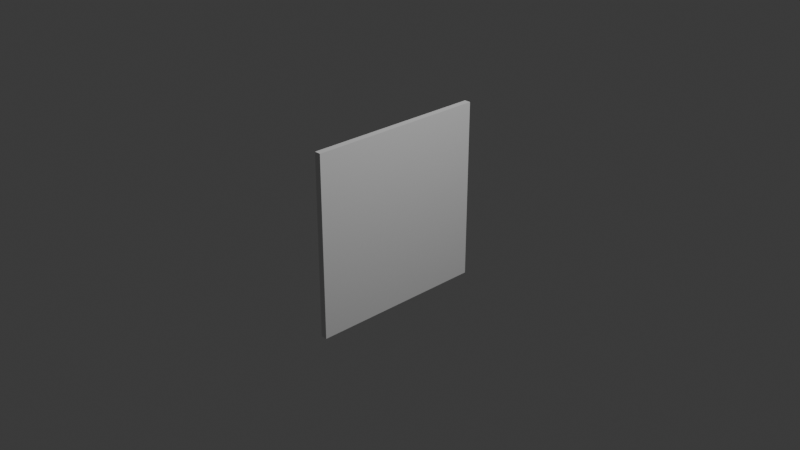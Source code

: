 # Source: Destroyed.blend  (saved by Blender 5.2.45; exported with 4.5.12 LTS)
import bpy
from mathutils import Matrix  # noqa: F401  (used for matrix-valued properties, if any)

bpy.ops.wm.read_factory_settings(use_empty=True)
scene = bpy.context.scene
scene.name = 'Scene'

# ---- collections
col_collection = bpy.data.collections.new('Collection'); scene.collection.children.link(col_collection)

# ---- world
world_world = bpy.data.worlds.new('World'); scene.world = world_world
world_world.use_nodes = True; world_world.node_tree.nodes.clear()
_N = world_world.node_tree.nodes; _L = world_world.node_tree.links
n0 = _N.new('ShaderNodeOutputWorld'); n0.name = 'World Output'; n0.location = (200, 100)
n1 = _N.new('ShaderNodeBackground'); n1.name = 'Background'; n1.location = (-200, 100)
n1.inputs[0].default_value = (0.05088, 0.05088, 0.05088, 1.0)
_L.new(n1.outputs[0], n0.inputs[0])
n0.is_active_output = True
world_world.color = (0.05088, 0.05088, 0.05088)
world_world.sun_shadow_jitter_overblur = 0.0

# ---- cameras
cam_camera = bpy.data.cameras.new('Camera')
cam_camera.clip_end = 100.0
cam_camera.ortho_scale = 7.314

# ---- lights
light_light = bpy.data.lights.new('Light', 'POINT')
light_light.energy = 1000.0
light_light.shadow_soft_size = 0.1

# ---- meshes
me_plane = bpy.data.meshes.new('Plane')
me_plane.from_pydata([], [], [])
_uv = me_plane.uv_layers.new(name='UVMap')
_uv.uv.foreach_set('vector', [])
me_plane.update()
me_plane_001 = bpy.data.meshes.new('Plane.001')
me_plane_001.from_pydata([(-1.0, -1.0, 0.0), (-1.0, -0.5939, 0.0), (-0.5343, -1.0, 0.0)], [], [(0, 2, 1)])
_uv = me_plane_001.uv_layers.new(name='UVMap')
_uv.uv.foreach_set('vector', [0.0, 0.0, 0.2328, 0.0, 0.0, 0.203])
me_plane_001.update()
me_plane_002 = bpy.data.meshes.new('Plane.002')
me_plane_002.from_pydata([(-1.0, -0.5939, 0.0), (-0.5343, -1.0, 0.0), (-0.2783, -1.0, 0.0), (-0.6535, 0.4256, 0.0), (-0.7133, -0.4872, 0.0), (-0.7456, 0.4617, 0.0)], [], [(0, 1, 2, 4, 3, 5)])
_uv = me_plane_002.uv_layers.new(name='UVMap')
_uv.uv.foreach_set('vector', [0.0, 0.203, 0.2328, 0.0, 0.3608, 0.0, 0.1434, 0.2564, 0.1732, 0.7128, 0.1272, 0.7308])
me_plane_002.update()
me_plane_003 = bpy.data.meshes.new('Plane.003')
me_plane_003.from_pydata([(-1.0, 0.6541, 0.0), (-1.0, -0.5939, 0.0), (-0.7456, 0.4617, 0.0)], [], [(0, 1, 2)])
_uv = me_plane_003.uv_layers.new(name='UVMap')
_uv.uv.foreach_set('vector', [0.0, 0.827, 0.0, 0.203, 0.1272, 0.7308])
me_plane_003.update()
me_plane_004 = bpy.data.meshes.new('Plane.004')
me_plane_004.from_pydata([(-1.0, 0.6541, 0.0), (-0.675, 0.7546, 0.0), (-0.7456, 0.4617, 0.0)], [], [(0, 2, 1)])
_uv = me_plane_004.uv_layers.new(name='UVMap')
_uv.uv.foreach_set('vector', [0.0, 0.827, 0.1272, 0.7308, 0.1625, 0.8773])
me_plane_004.update()
me_plane_005 = bpy.data.meshes.new('Plane.005')
me_plane_005.from_pydata([(-1.0, 1.0, 0.0), (-0.6159, 1.0, 0.0), (-1.0, 0.6541, 0.0), (-0.675, 0.7546, 0.0)], [], [(1, 0, 2, 3)])
_uv = me_plane_005.uv_layers.new(name='UVMap')
_uv.uv.foreach_set('vector', [0.1921, 1.0, 0.0, 1.0, 0.0, 0.827, 0.1625, 0.8773])
me_plane_005.update()
me_plane_006 = bpy.data.meshes.new('Plane.006')
me_plane_006.from_pydata([(-0.675, 0.7546, 0.0), (-0.6535, 0.4256, 0.0), (-0.6311, 0.7682, 0.0), (-0.7456, 0.4617, 0.0)], [], [(3, 1, 2, 0)])
_uv = me_plane_006.uv_layers.new(name='UVMap')
_uv.uv.foreach_set('vector', [0.1272, 0.7308, 0.1732, 0.7128, 0.1845, 0.8841, 0.1625, 0.8773])
me_plane_006.update()
me_plane_007 = bpy.data.meshes.new('Plane.007')
me_plane_007.from_pydata([(-0.6159, 1.0, 0.0), (-0.675, 0.7546, 0.0), (-0.6311, 0.7682, 0.0)], [], [(1, 2, 0)])
_uv = me_plane_007.uv_layers.new(name='UVMap')
_uv.uv.foreach_set('vector', [0.1625, 0.8773, 0.1845, 0.8841, 0.1921, 1.0])
me_plane_007.update()
me_plane_008 = bpy.data.meshes.new('Plane.008')
me_plane_008.from_pydata([(-0.2322, 1.0, 0.0), (-0.6159, 1.0, 0.0), (-0.335, 0.8598, 0.0), (-0.6311, 0.7682, 0.0)], [], [(1, 3, 2, 0)])
_uv = me_plane_008.uv_layers.new(name='UVMap')
_uv.uv.foreach_set('vector', [0.1921, 1.0, 0.1845, 0.8841, 0.3325, 0.9299, 0.3839, 1.0])
me_plane_008.update()
me_plane_009 = bpy.data.meshes.new('Plane.009')
me_plane_009.from_pydata([(-0.6535, 0.4256, 0.0), (-0.335, 0.8598, 0.0), (-0.6311, 0.7682, 0.0)], [], [(1, 2, 0)])
_uv = me_plane_009.uv_layers.new(name='UVMap')
_uv.uv.foreach_set('vector', [0.3325, 0.9299, 0.1845, 0.8841, 0.1732, 0.7128])
me_plane_009.update()
me_plane_010 = bpy.data.meshes.new('Plane.010')
me_plane_010.from_pydata([(-0.2783, -1.0, 0.0), (-0.6535, 0.4256, 0.0), (-0.7133, -0.4872, 0.0), (-0.0388, -0.4339, 0.0), (0.288, -0.07059, 0.0), (-0.5993, 0.1943, 0.0), (-0.1864, 0.9058, 0.0), (-0.335, 0.8598, 0.0)], [], [(5, 4, 6, 7, 1, 2, 0, 3)])
_uv = me_plane_010.uv_layers.new(name='UVMap')
_uv.uv.foreach_set('vector', [0.2003, 0.5972, 0.644, 0.4647, 0.4068, 0.9529, 0.3325, 0.9299, 0.1732, 0.7128, 0.1434, 0.2564, 0.3608, 0.0, 0.4806, 0.283])
me_plane_010.update()
me_plane_011 = bpy.data.meshes.new('Plane.011')
me_plane_011.from_pydata([(-0.0388, -0.4339, 0.0), (0.288, -0.07059, 0.0), (-0.5993, 0.1943, 0.0)], [], [(0, 1, 2)])
_uv = me_plane_011.uv_layers.new(name='UVMap')
_uv.uv.foreach_set('vector', [0.4806, 0.283, 0.644, 0.4647, 0.2003, 0.5972])
me_plane_011.update()
me_plane_012 = bpy.data.meshes.new('Plane.012')
me_plane_012.from_pydata([(-0.2783, -1.0, 0.0), (0.4462, -1.0, 0.0), (-0.0388, -0.4339, 0.0)], [], [(2, 0, 1)])
_uv = me_plane_012.uv_layers.new(name='UVMap')
_uv.uv.foreach_set('vector', [0.4806, 0.283, 0.3608, 0.0, 0.7231, 0.0])
me_plane_012.update()
me_plane_013 = bpy.data.meshes.new('Plane.013')
me_plane_013.from_pydata([(1.0, -0.2408, 0.0), (0.4462, -1.0, 0.0), (-0.0388, -0.4339, 0.0), (0.288, -0.07059, 0.0)], [], [(1, 0, 3, 2)])
_uv = me_plane_013.uv_layers.new(name='UVMap')
_uv.uv.foreach_set('vector', [0.7231, 0.0, 1.0, 0.3796, 0.644, 0.4647, 0.4806, 0.283])
me_plane_013.update()
me_plane_014 = bpy.data.meshes.new('Plane.014')
me_plane_014.from_pydata([(1.0, -1.0, 0.0), (1.0, -0.2408, 0.0), (0.4462, -1.0, 0.0)], [], [(1, 2, 0)])
_uv = me_plane_014.uv_layers.new(name='UVMap')
_uv.uv.foreach_set('vector', [1.0, 0.3796, 0.7231, 0.0, 1.0, 0.0])
me_plane_014.update()
me_plane_015 = bpy.data.meshes.new('Plane.015')
me_plane_015.from_pydata([(0.1182, 1.0, 0.0), (1.0, -0.2408, 0.0), (1.0, -0.1023, 0.0), (0.288, -0.07059, 0.0), (-0.1864, 0.9058, 0.0)], [], [(2, 0, 4, 3, 1)])
_uv = me_plane_015.uv_layers.new(name='UVMap')
_uv.uv.foreach_set('vector', [1.0, 0.4489, 0.5591, 1.0, 0.4068, 0.9529, 0.644, 0.4647, 1.0, 0.3796])
me_plane_015.update()
me_plane_016 = bpy.data.meshes.new('Plane.016')
me_plane_016.from_pydata([(0.6885, 1.0, 0.0), (0.1182, 1.0, 0.0), (1.0, -0.1023, 0.0)], [], [(1, 2, 0)])
_uv = me_plane_016.uv_layers.new(name='UVMap')
_uv.uv.foreach_set('vector', [0.5591, 1.0, 1.0, 0.4489, 0.8442, 1.0])
me_plane_016.update()
me_plane_017 = bpy.data.meshes.new('Plane.017')
me_plane_017.from_pydata([(1.0, 1.0, 0.0), (0.6885, 1.0, 0.0), (1.0, -0.1023, 0.0)], [], [(1, 2, 0)])
_uv = me_plane_017.uv_layers.new(name='UVMap')
_uv.uv.foreach_set('vector', [0.8442, 1.0, 1.0, 0.4489, 1.0, 1.0])
me_plane_017.update()
me_plane_018 = bpy.data.meshes.new('Plane.018')
me_plane_018.from_pydata([(0.1182, 1.0, 0.0), (-0.2322, 1.0, 0.0), (-0.1864, 0.9058, 0.0)], [], [(1, 2, 0)])
_uv = me_plane_018.uv_layers.new(name='UVMap')
_uv.uv.foreach_set('vector', [0.3839, 1.0, 0.4068, 0.9529, 0.5591, 1.0])
me_plane_018.update()
me_plane_019 = bpy.data.meshes.new('Plane.019')
me_plane_019.from_pydata([(-0.2322, 1.0, 0.0), (-0.1864, 0.9058, 0.0), (-0.335, 0.8598, 0.0)], [], [(1, 0, 2)])
_uv = me_plane_019.uv_layers.new(name='UVMap')
_uv.uv.foreach_set('vector', [0.4068, 0.9529, 0.3839, 1.0, 0.3325, 0.9299])
me_plane_019.update()

# ---- objects
ob_light = bpy.data.objects.new('Light', light_light)
ob_camera = bpy.data.objects.new('Camera', cam_camera)
ob_plane = bpy.data.objects.new('Plane', me_plane)
ob_plane_001 = bpy.data.objects.new('Plane.001', me_plane_001)
ob_plane_002 = bpy.data.objects.new('Plane.002', me_plane_002)
ob_plane_003 = bpy.data.objects.new('Plane.003', me_plane_003)
ob_plane_004 = bpy.data.objects.new('Plane.004', me_plane_004)
ob_plane_005 = bpy.data.objects.new('Plane.005', me_plane_005)
ob_plane_006 = bpy.data.objects.new('Plane.006', me_plane_006)
ob_plane_007 = bpy.data.objects.new('Plane.007', me_plane_007)
ob_plane_008 = bpy.data.objects.new('Plane.008', me_plane_008)
ob_plane_009 = bpy.data.objects.new('Plane.009', me_plane_009)
ob_plane_010 = bpy.data.objects.new('Plane.010', me_plane_010)
ob_plane_011 = bpy.data.objects.new('Plane.011', me_plane_011)
ob_plane_012 = bpy.data.objects.new('Plane.012', me_plane_012)
ob_plane_013 = bpy.data.objects.new('Plane.013', me_plane_013)
ob_plane_014 = bpy.data.objects.new('Plane.014', me_plane_014)
ob_plane_015 = bpy.data.objects.new('Plane.015', me_plane_015)
ob_plane_016 = bpy.data.objects.new('Plane.016', me_plane_016)
ob_plane_017 = bpy.data.objects.new('Plane.017', me_plane_017)
ob_plane_018 = bpy.data.objects.new('Plane.018', me_plane_018)
ob_plane_019 = bpy.data.objects.new('Plane.019', me_plane_019)

# ---- transforms, parenting, visibility, modifiers, constraints
ob_light.location = (4.076, 1.005, 5.904)
ob_light.rotation_euler = (0.6503, 0.05522, 1.866)
ob_light.lock_rotations_4d = False
ob_light.empty_display_type = 'ARROWS'
ob_light.color = (0.0, 0.0, 0.0, 0.0)
ob_light.lineart.crease_threshold = 0.0
ob_camera.location = (7.359, -6.926, 4.958)
ob_camera.rotation_euler = (1.109, 0.0, 0.8149)
ob_camera.lock_rotations_4d = False
ob_camera.empty_display_type = 'ARROWS'
ob_camera.color = (0.0, 0.0, 0.0, 0.0)
ob_camera.display_type = 'WIRE'
ob_camera.lineart.crease_threshold = 0.0
ob_plane.location = (0.0, 0.0, 0.0)
ob_plane.rotation_euler = (0.0, 1.571, 0.0)
_m = ob_plane.modifiers.new('Solidify', 'SOLIDIFY')
ob_plane_001.location = (0.0, 0.0, 0.0)
ob_plane_001.rotation_euler = (0.0, 1.571, 0.0)
_m = ob_plane_001.modifiers.new('Solidify', 'SOLIDIFY')
_m.thickness = 0.07
ob_plane_002.location = (0.0, 0.0, 0.0)
ob_plane_002.rotation_euler = (0.0, 1.571, 0.0)
_m = ob_plane_002.modifiers.new('Solidify', 'SOLIDIFY')
_m.thickness = 0.07
ob_plane_003.location = (0.0, 0.0, 0.0)
ob_plane_003.rotation_euler = (0.0, 1.571, 0.0)
_m = ob_plane_003.modifiers.new('Solidify', 'SOLIDIFY')
_m.thickness = 0.07
ob_plane_004.location = (0.0, 0.0, 0.0)
ob_plane_004.rotation_euler = (0.0, 1.571, 0.0)
_m = ob_plane_004.modifiers.new('Solidify', 'SOLIDIFY')
_m.thickness = 0.07
ob_plane_005.location = (0.0, 0.0, 0.0)
ob_plane_005.rotation_euler = (0.0, 1.571, 0.0)
_m = ob_plane_005.modifiers.new('Solidify', 'SOLIDIFY')
_m.thickness = 0.07
ob_plane_006.location = (0.0, 0.0, 0.0)
ob_plane_006.rotation_euler = (0.0, 1.571, 0.0)
_m = ob_plane_006.modifiers.new('Solidify', 'SOLIDIFY')
_m.thickness = 0.07
ob_plane_007.location = (0.0, 0.0, 0.0)
ob_plane_007.rotation_euler = (0.0, 1.571, 0.0)
_m = ob_plane_007.modifiers.new('Solidify', 'SOLIDIFY')
_m.thickness = 0.07
ob_plane_008.location = (0.0, 0.0, 0.0)
ob_plane_008.rotation_euler = (0.0, 1.571, 0.0)
_m = ob_plane_008.modifiers.new('Solidify', 'SOLIDIFY')
_m.thickness = 0.07
ob_plane_009.location = (0.0, 0.0, 0.0)
ob_plane_009.rotation_euler = (0.0, 1.571, 0.0)
_m = ob_plane_009.modifiers.new('Solidify', 'SOLIDIFY')
_m.thickness = 0.07
ob_plane_010.location = (0.0, 0.0, 0.0)
ob_plane_010.rotation_euler = (0.0, 1.571, 0.0)
_m = ob_plane_010.modifiers.new('Solidify', 'SOLIDIFY')
_m.thickness = 0.07
ob_plane_011.location = (0.0, 0.0, 0.0)
ob_plane_011.rotation_euler = (0.0, 1.571, 0.0)
_m = ob_plane_011.modifiers.new('Solidify', 'SOLIDIFY')
_m.thickness = 0.07
ob_plane_012.location = (0.0, 0.0, 0.0)
ob_plane_012.rotation_euler = (0.0, 1.571, 0.0)
_m = ob_plane_012.modifiers.new('Solidify', 'SOLIDIFY')
_m.thickness = 0.07
ob_plane_013.location = (0.0, 0.0, 0.0)
ob_plane_013.rotation_euler = (0.0, 1.571, 0.0)
_m = ob_plane_013.modifiers.new('Solidify', 'SOLIDIFY')
_m.thickness = 0.07
ob_plane_014.location = (0.0, 0.0, 0.0)
ob_plane_014.rotation_euler = (0.0, 1.571, 0.0)
_m = ob_plane_014.modifiers.new('Solidify', 'SOLIDIFY')
_m.thickness = 0.07
ob_plane_015.location = (0.0, 0.0, 0.0)
ob_plane_015.rotation_euler = (0.0, 1.571, 0.0)
_m = ob_plane_015.modifiers.new('Solidify', 'SOLIDIFY')
_m.thickness = 0.07
ob_plane_016.location = (0.0, 0.0, 0.0)
ob_plane_016.rotation_euler = (0.0, 1.571, 0.0)
_m = ob_plane_016.modifiers.new('Solidify', 'SOLIDIFY')
_m.thickness = 0.07
ob_plane_017.location = (0.0, 0.0, 0.0)
ob_plane_017.rotation_euler = (0.0, 1.571, 0.0)
_m = ob_plane_017.modifiers.new('Solidify', 'SOLIDIFY')
_m.thickness = 0.07
ob_plane_018.location = (0.0, 0.0, 0.0)
ob_plane_018.rotation_euler = (0.0, 1.571, 0.0)
_m = ob_plane_018.modifiers.new('Solidify', 'SOLIDIFY')
_m.thickness = 0.07
ob_plane_019.location = (0.0, 0.0, 0.0)
ob_plane_019.rotation_euler = (0.0, 1.571, 0.0)

# ---- collection membership
col_collection.objects.link(ob_light)
col_collection.objects.link(ob_camera)
col_collection.objects.link(ob_plane)
col_collection.objects.link(ob_plane_001)
col_collection.objects.link(ob_plane_002)
col_collection.objects.link(ob_plane_003)
col_collection.objects.link(ob_plane_004)
col_collection.objects.link(ob_plane_005)
col_collection.objects.link(ob_plane_006)
col_collection.objects.link(ob_plane_007)
col_collection.objects.link(ob_plane_008)
col_collection.objects.link(ob_plane_009)
col_collection.objects.link(ob_plane_010)
col_collection.objects.link(ob_plane_011)
col_collection.objects.link(ob_plane_012)
col_collection.objects.link(ob_plane_013)
col_collection.objects.link(ob_plane_014)
col_collection.objects.link(ob_plane_015)
col_collection.objects.link(ob_plane_016)
col_collection.objects.link(ob_plane_017)
col_collection.objects.link(ob_plane_018)
col_collection.objects.link(ob_plane_019)

# ---- scene / render settings (as saved in the file)
scene.camera = ob_camera
scene.frame_start = 1; scene.frame_end = 250; scene.frame_set(1)
scene.render.engine = 'BLENDER_EEVEE_NEXT'
scene.render.bake_bias = 0.0
scene.render.bake_samples = 0
scene.render.compositor_device = 'GPU'
scene.eevee.use_volume_custom_range = False
scene.eevee.fast_gi_thickness_near = 0.1
scene.eevee.fast_gi_thickness_far = 0.0
scene.eevee.ray_tracing_options.screen_trace_thickness = 0.1
bpy.context.view_layer.update()

